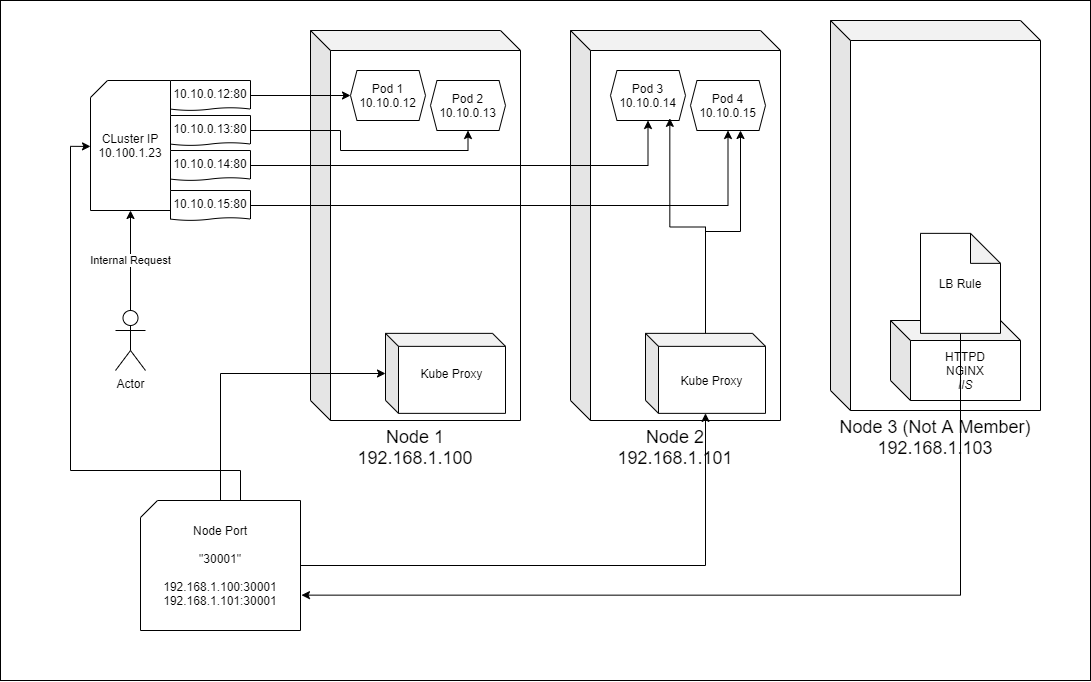

The diagram above was exported from draw.io. Its source (the exported page's mxGraphModel, read from the mxfile embedded in the PNG):
<mxGraphModel dx="1773" dy="925" grid="1" gridSize="10" guides="1" tooltips="1" connect="1" arrows="1" fold="1" page="1" pageScale="1" pageWidth="1169" pageHeight="827" math="0" shadow="0">
  <root>
    <mxCell id="pbawCBwbzP_gtWxEhaRA-0" />
    <mxCell id="pbawCBwbzP_gtWxEhaRA-1" parent="pbawCBwbzP_gtWxEhaRA-0" />
    <mxCell id="pYxe-K5iyUCYkjYapSu9-0" value="" style="rounded=0;whiteSpace=wrap;html=1;" vertex="1" parent="pbawCBwbzP_gtWxEhaRA-1">
      <mxGeometry x="30" y="40" width="1090" height="680" as="geometry" />
    </mxCell>
    <mxCell id="pbawCBwbzP_gtWxEhaRA-2" value="&lt;font style=&quot;font-size: 18px&quot;&gt;Node 1&lt;br&gt;192.168.1.100&lt;/font&gt;" style="shape=cube;whiteSpace=wrap;html=1;boundedLbl=1;backgroundOutline=1;darkOpacity=0.05;darkOpacity2=0.1;labelPosition=center;verticalLabelPosition=bottom;align=center;verticalAlign=top;" vertex="1" parent="pbawCBwbzP_gtWxEhaRA-1">
      <mxGeometry x="340" y="70" width="210" height="390" as="geometry" />
    </mxCell>
    <mxCell id="pbawCBwbzP_gtWxEhaRA-3" value="Pod 1&lt;br&gt;10.10.0.12" style="shape=hexagon;perimeter=hexagonPerimeter2;whiteSpace=wrap;html=1;size=0.08611085679796086;" vertex="1" parent="pbawCBwbzP_gtWxEhaRA-1">
      <mxGeometry x="380" y="110" width="75" height="50" as="geometry" />
    </mxCell>
    <mxCell id="pbawCBwbzP_gtWxEhaRA-4" value="Pod 2&lt;br&gt;10.10.0.13" style="shape=hexagon;perimeter=hexagonPerimeter2;whiteSpace=wrap;html=1;size=0.08611085679796086;" vertex="1" parent="pbawCBwbzP_gtWxEhaRA-1">
      <mxGeometry x="460" y="120" width="75" height="50" as="geometry" />
    </mxCell>
    <mxCell id="pbawCBwbzP_gtWxEhaRA-5" value="&lt;font style=&quot;font-size: 18px&quot;&gt;Node 2&lt;br&gt;192.168.1.101&lt;/font&gt;" style="shape=cube;whiteSpace=wrap;html=1;boundedLbl=1;backgroundOutline=1;darkOpacity=0.05;darkOpacity2=0.1;labelPosition=center;verticalLabelPosition=bottom;align=center;verticalAlign=top;" vertex="1" parent="pbawCBwbzP_gtWxEhaRA-1">
      <mxGeometry x="600" y="70" width="210" height="390" as="geometry" />
    </mxCell>
    <mxCell id="pbawCBwbzP_gtWxEhaRA-6" value="Pod 3&lt;br&gt;10.10.0.14" style="shape=hexagon;perimeter=hexagonPerimeter2;whiteSpace=wrap;html=1;size=0.08611085679796086;" vertex="1" parent="pbawCBwbzP_gtWxEhaRA-1">
      <mxGeometry x="640" y="110" width="75" height="50" as="geometry" />
    </mxCell>
    <mxCell id="pbawCBwbzP_gtWxEhaRA-7" value="Pod 4&lt;br&gt;10.10.0.15" style="shape=hexagon;perimeter=hexagonPerimeter2;whiteSpace=wrap;html=1;size=0.08611085679796086;" vertex="1" parent="pbawCBwbzP_gtWxEhaRA-1">
      <mxGeometry x="720" y="120" width="75" height="50" as="geometry" />
    </mxCell>
    <mxCell id="pbawCBwbzP_gtWxEhaRA-8" value="CLuster IP&lt;br&gt;10.100.1.23" style="shape=card;whiteSpace=wrap;html=1;size=17;" vertex="1" parent="pbawCBwbzP_gtWxEhaRA-1">
      <mxGeometry x="120" y="120" width="80" height="130" as="geometry" />
    </mxCell>
    <mxCell id="pbawCBwbzP_gtWxEhaRA-10" style="edgeStyle=orthogonalEdgeStyle;rounded=0;orthogonalLoop=1;jettySize=auto;html=1;strokeColor=#000000;" edge="1" parent="pbawCBwbzP_gtWxEhaRA-1" source="pbawCBwbzP_gtWxEhaRA-9" target="pbawCBwbzP_gtWxEhaRA-3">
      <mxGeometry relative="1" as="geometry" />
    </mxCell>
    <mxCell id="pbawCBwbzP_gtWxEhaRA-9" value="10.10.0.12:80" style="shape=document;whiteSpace=wrap;html=1;boundedLbl=1;size=0.09525846284011408;" vertex="1" parent="pbawCBwbzP_gtWxEhaRA-1">
      <mxGeometry x="200" y="120" width="80" height="30" as="geometry" />
    </mxCell>
    <mxCell id="pbawCBwbzP_gtWxEhaRA-12" style="edgeStyle=orthogonalEdgeStyle;rounded=0;orthogonalLoop=1;jettySize=auto;html=1;entryX=0.5;entryY=1;entryDx=0;entryDy=0;strokeColor=#000000;" edge="1" parent="pbawCBwbzP_gtWxEhaRA-1" source="pbawCBwbzP_gtWxEhaRA-11" target="pbawCBwbzP_gtWxEhaRA-4">
      <mxGeometry relative="1" as="geometry" />
    </mxCell>
    <mxCell id="pbawCBwbzP_gtWxEhaRA-11" value="10.10.0.13:80" style="shape=document;whiteSpace=wrap;html=1;boundedLbl=1;size=0.09525846284011408;" vertex="1" parent="pbawCBwbzP_gtWxEhaRA-1">
      <mxGeometry x="200" y="155" width="80" height="30" as="geometry" />
    </mxCell>
    <mxCell id="pbawCBwbzP_gtWxEhaRA-14" style="edgeStyle=orthogonalEdgeStyle;rounded=0;orthogonalLoop=1;jettySize=auto;html=1;strokeColor=#000000;" edge="1" parent="pbawCBwbzP_gtWxEhaRA-1" source="pbawCBwbzP_gtWxEhaRA-13" target="pbawCBwbzP_gtWxEhaRA-6">
      <mxGeometry relative="1" as="geometry" />
    </mxCell>
    <mxCell id="pbawCBwbzP_gtWxEhaRA-13" value="10.10.0.14:80" style="shape=document;whiteSpace=wrap;html=1;boundedLbl=1;size=0.09525846284011408;" vertex="1" parent="pbawCBwbzP_gtWxEhaRA-1">
      <mxGeometry x="200" y="190" width="80" height="30" as="geometry" />
    </mxCell>
    <mxCell id="pbawCBwbzP_gtWxEhaRA-16" style="edgeStyle=orthogonalEdgeStyle;rounded=0;orthogonalLoop=1;jettySize=auto;html=1;strokeColor=#000000;" edge="1" parent="pbawCBwbzP_gtWxEhaRA-1" source="pbawCBwbzP_gtWxEhaRA-15" target="pbawCBwbzP_gtWxEhaRA-7">
      <mxGeometry relative="1" as="geometry" />
    </mxCell>
    <mxCell id="pbawCBwbzP_gtWxEhaRA-15" value="10.10.0.15:80" style="shape=document;whiteSpace=wrap;html=1;boundedLbl=1;size=0.09525846284011408;" vertex="1" parent="pbawCBwbzP_gtWxEhaRA-1">
      <mxGeometry x="200" y="230" width="80" height="30" as="geometry" />
    </mxCell>
    <mxCell id="pbawCBwbzP_gtWxEhaRA-18" value="Internal Request" style="edgeStyle=orthogonalEdgeStyle;rounded=0;orthogonalLoop=1;jettySize=auto;html=1;entryX=0.5;entryY=1;entryDx=0;entryDy=0;entryPerimeter=0;strokeColor=#000000;" edge="1" parent="pbawCBwbzP_gtWxEhaRA-1" source="pbawCBwbzP_gtWxEhaRA-17" target="pbawCBwbzP_gtWxEhaRA-8">
      <mxGeometry relative="1" as="geometry" />
    </mxCell>
    <mxCell id="pbawCBwbzP_gtWxEhaRA-17" value="Actor" style="shape=umlActor;verticalLabelPosition=bottom;labelBackgroundColor=#ffffff;verticalAlign=top;html=1;outlineConnect=0;" vertex="1" parent="pbawCBwbzP_gtWxEhaRA-1">
      <mxGeometry x="145" y="350" width="30" height="60" as="geometry" />
    </mxCell>
    <mxCell id="pbawCBwbzP_gtWxEhaRA-19" value="Kube Proxy&lt;br&gt;&lt;br&gt;" style="shape=cube;whiteSpace=wrap;html=1;boundedLbl=1;backgroundOutline=1;darkOpacity=0.05;darkOpacity2=0.1;size=13;" vertex="1" parent="pbawCBwbzP_gtWxEhaRA-1">
      <mxGeometry x="415" y="372.86" width="120" height="80" as="geometry" />
    </mxCell>
    <mxCell id="pbawCBwbzP_gtWxEhaRA-21" style="edgeStyle=orthogonalEdgeStyle;rounded=0;orthogonalLoop=1;jettySize=auto;html=1;strokeColor=#000000;entryX=0.791;entryY=0.957;entryDx=0;entryDy=0;entryPerimeter=0;" edge="1" parent="pbawCBwbzP_gtWxEhaRA-1" source="pbawCBwbzP_gtWxEhaRA-20" target="pbawCBwbzP_gtWxEhaRA-6">
      <mxGeometry relative="1" as="geometry" />
    </mxCell>
    <mxCell id="pbawCBwbzP_gtWxEhaRA-22" style="edgeStyle=orthogonalEdgeStyle;rounded=0;orthogonalLoop=1;jettySize=auto;html=1;strokeColor=#000000;" edge="1" parent="pbawCBwbzP_gtWxEhaRA-1" source="pbawCBwbzP_gtWxEhaRA-20" target="pbawCBwbzP_gtWxEhaRA-7">
      <mxGeometry relative="1" as="geometry">
        <Array as="points">
          <mxPoint x="735" y="271" />
          <mxPoint x="770" y="271" />
        </Array>
      </mxGeometry>
    </mxCell>
    <mxCell id="pbawCBwbzP_gtWxEhaRA-20" value="Kube Proxy" style="shape=cube;whiteSpace=wrap;html=1;boundedLbl=1;backgroundOutline=1;darkOpacity=0.05;darkOpacity2=0.1;size=13;" vertex="1" parent="pbawCBwbzP_gtWxEhaRA-1">
      <mxGeometry x="675" y="372.86" width="120" height="80" as="geometry" />
    </mxCell>
    <mxCell id="pbawCBwbzP_gtWxEhaRA-24" style="edgeStyle=orthogonalEdgeStyle;rounded=0;orthogonalLoop=1;jettySize=auto;html=1;strokeColor=#000000;" edge="1" parent="pbawCBwbzP_gtWxEhaRA-1" source="pbawCBwbzP_gtWxEhaRA-23" target="pbawCBwbzP_gtWxEhaRA-19">
      <mxGeometry relative="1" as="geometry">
        <Array as="points">
          <mxPoint x="340" y="413" />
          <mxPoint x="340" y="413" />
        </Array>
      </mxGeometry>
    </mxCell>
    <mxCell id="pbawCBwbzP_gtWxEhaRA-25" style="edgeStyle=orthogonalEdgeStyle;rounded=0;orthogonalLoop=1;jettySize=auto;html=1;entryX=0;entryY=0.507;entryDx=0;entryDy=0;entryPerimeter=0;strokeColor=#000000;" edge="1" parent="pbawCBwbzP_gtWxEhaRA-1" source="pbawCBwbzP_gtWxEhaRA-23" target="pbawCBwbzP_gtWxEhaRA-8">
      <mxGeometry relative="1" as="geometry">
        <Array as="points">
          <mxPoint x="270" y="510" />
          <mxPoint x="100" y="510" />
          <mxPoint x="100" y="186" />
        </Array>
      </mxGeometry>
    </mxCell>
    <mxCell id="pbawCBwbzP_gtWxEhaRA-26" style="edgeStyle=orthogonalEdgeStyle;rounded=0;orthogonalLoop=1;jettySize=auto;html=1;strokeColor=#000000;" edge="1" parent="pbawCBwbzP_gtWxEhaRA-1" source="pbawCBwbzP_gtWxEhaRA-23" target="pbawCBwbzP_gtWxEhaRA-20">
      <mxGeometry relative="1" as="geometry" />
    </mxCell>
    <mxCell id="pbawCBwbzP_gtWxEhaRA-23" value="Node Port&lt;br&gt;&lt;br&gt;&quot;30001&quot;&lt;br&gt;&lt;br&gt;192.168.1.100:30001&lt;br&gt;192.168.1.101:30001&lt;br&gt;" style="shape=card;whiteSpace=wrap;html=1;size=17;" vertex="1" parent="pbawCBwbzP_gtWxEhaRA-1">
      <mxGeometry x="170" y="540" width="160" height="130" as="geometry" />
    </mxCell>
    <mxCell id="pbawCBwbzP_gtWxEhaRA-27" value="&lt;font style=&quot;font-size: 18px&quot;&gt;Node 3 (Not A Member)&lt;br&gt;192.168.1.103&lt;/font&gt;" style="shape=cube;whiteSpace=wrap;html=1;boundedLbl=1;backgroundOutline=1;darkOpacity=0.05;darkOpacity2=0.1;labelPosition=center;verticalLabelPosition=bottom;align=center;verticalAlign=top;" vertex="1" parent="pbawCBwbzP_gtWxEhaRA-1">
      <mxGeometry x="860" y="60" width="210" height="390" as="geometry" />
    </mxCell>
    <mxCell id="pbawCBwbzP_gtWxEhaRA-28" value="HTTPD&lt;br&gt;NGINX&lt;br&gt;&lt;i&gt;IIS&lt;/i&gt;" style="shape=cube;whiteSpace=wrap;html=1;boundedLbl=1;backgroundOutline=1;darkOpacity=0.05;darkOpacity2=0.1;" vertex="1" parent="pbawCBwbzP_gtWxEhaRA-1">
      <mxGeometry x="920" y="360" width="130" height="80" as="geometry" />
    </mxCell>
    <mxCell id="pbawCBwbzP_gtWxEhaRA-30" style="edgeStyle=orthogonalEdgeStyle;rounded=0;orthogonalLoop=1;jettySize=auto;html=1;entryX=1.006;entryY=0.728;entryDx=0;entryDy=0;entryPerimeter=0;strokeColor=#000000;" edge="1" parent="pbawCBwbzP_gtWxEhaRA-1" source="pbawCBwbzP_gtWxEhaRA-29" target="pbawCBwbzP_gtWxEhaRA-23">
      <mxGeometry relative="1" as="geometry">
        <Array as="points">
          <mxPoint x="990" y="635" />
        </Array>
      </mxGeometry>
    </mxCell>
    <mxCell id="pbawCBwbzP_gtWxEhaRA-29" value="LB Rule" style="shape=note;whiteSpace=wrap;html=1;backgroundOutline=1;darkOpacity=0.05;" vertex="1" parent="pbawCBwbzP_gtWxEhaRA-1">
      <mxGeometry x="950" y="272.86" width="80" height="100" as="geometry" />
    </mxCell>
  </root>
</mxGraphModel>